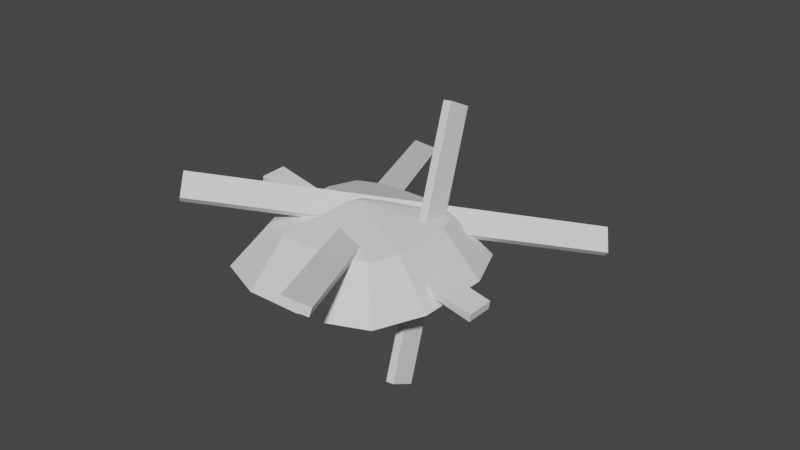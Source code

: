 # Source: GenericDebris.blend  (saved by Blender 2.82.7; exported with 4.5.12 LTS)
import bpy
from mathutils import Matrix  # noqa: F401  (used for matrix-valued properties, if any)

bpy.ops.wm.read_factory_settings(use_empty=True)
scene = bpy.context.scene
scene.name = 'Scene'

# ---- collections
col_collection = bpy.data.collections.new('Collection'); scene.collection.children.link(col_collection)

# ---- materials (node trees are filled in below, after node groups)
mat_gravel = bpy.data.materials.new('Gravel')
mat_gravel.use_transparent_shadow = False
mat_wood = bpy.data.materials.new('Wood')
mat_wood.use_transparent_shadow = False

# ---- material node trees
mat_gravel.use_nodes = True; mat_gravel.node_tree.nodes.clear()
_N = mat_gravel.node_tree.nodes; _L = mat_gravel.node_tree.links
n0 = _N.new('ShaderNodeOutputMaterial'); n0.name = 'Material Output'; n0.location = (300, 300)
n1 = _N.new('ShaderNodeBsdfPrincipled'); n1.name = 'Principled BSDF'; n1.location = (10, 300)
n1.distribution = 'GGX'
n1.subsurface_method = 'BURLEY'
n1.inputs[3].default_value = 1.45
n1.inputs[27].default_value = (0.0, 0.0, 0.0, 1.0)
n1.inputs[28].default_value = 1.0
_L.new(n1.outputs[0], n0.inputs[0])
n0.is_active_output = True
mat_wood.use_nodes = True; mat_wood.node_tree.nodes.clear()
_N = mat_wood.node_tree.nodes; _L = mat_wood.node_tree.links
n0 = _N.new('ShaderNodeOutputMaterial'); n0.name = 'Material Output'; n0.location = (300, 300)
n1 = _N.new('ShaderNodeBsdfPrincipled'); n1.name = 'Principled BSDF'; n1.location = (10, 300)
n1.distribution = 'GGX'
n1.subsurface_method = 'BURLEY'
n1.inputs[3].default_value = 1.45
n1.inputs[27].default_value = (0.0, 0.0, 0.0, 1.0)
n1.inputs[28].default_value = 1.0
_L.new(n1.outputs[0], n0.inputs[0])
n0.is_active_output = True

# ---- world
world_world = bpy.data.worlds.new('World'); scene.world = world_world
world_world.use_nodes = True; world_world.node_tree.nodes.clear()
_N = world_world.node_tree.nodes; _L = world_world.node_tree.links
n0 = _N.new('ShaderNodeOutputWorld'); n0.name = 'World Output'; n0.location = (300, 300)
n1 = _N.new('ShaderNodeBackground'); n1.name = 'Background'; n1.location = (10, 300)
n1.inputs[0].default_value = (0.05088, 0.05088, 0.05088, 1.0)
_L.new(n1.outputs[0], n0.inputs[0])
n0.is_active_output = True
world_world.color = (0.05088, 0.05088, 0.05088)
world_world.use_sun_shadow = False
world_world.sun_shadow_jitter_overblur = 0.0

# ---- meshes
me_plane = bpy.data.meshes.new('Plane')
me_plane.from_pydata([(-0.3582, -1.0, 0.0), (-1.0, -0.3582, 0.0), (-0.812, -0.812, 0.0), (1.0, -0.3582, 0.0), (0.3582, -1.0, 0.0), (0.812, -0.812, 0.0), (-0.3582, 1.0, 0.0), (-1.0, 0.3582, 0.0), (-0.812, 0.812, 0.0), (0.3582, 1.0, 0.0), (1.0, 0.3582, 0.0), (0.812, 0.812, 0.0), (0.0, 0.0, 0.5869), (-0.6616, 0.2909, 0.4078), (-0.6616, -0.2909, 0.4078), (-0.5531, -0.5531, 0.4078), (-0.2909, -0.6616, 0.4078), (0.2909, -0.6616, 0.4078), (0.5531, -0.5531, 0.4078), (0.6616, -0.2909, 0.4078), (0.6616, 0.2909, 0.4078), (0.5531, 0.5531, 0.4078), (0.2909, 0.6616, 0.4078), (-0.2909, 0.6616, 0.4078), (-0.5531, 0.5531, 0.4078)], [], [(14, 13, 7, 1), (15, 14, 1, 2), (16, 15, 2, 0), (17, 16, 0, 4), (18, 17, 4, 5), (19, 18, 5, 3), (20, 19, 3, 10), (21, 20, 10, 11), (22, 21, 11, 9), (23, 22, 9, 6), (24, 23, 6, 8), (13, 24, 8, 7), (12, 13, 14), (12, 14, 15), (12, 15, 16), (12, 16, 17), (12, 17, 18), (12, 18, 19), (12, 19, 20), (12, 20, 21), (12, 21, 22), (12, 22, 23), (12, 23, 24), (12, 24, 13)])
_uv = me_plane.uv_layers.new(name='UVMap')
_uv.uv.foreach_set('vector', [0.1692, 0.3546, 0.1692, 0.6454, 0.0, 0.6791, 0.0, 0.3209, 0.2235, 0.2235, 0.1692, 0.3546, 0.0, 0.3209, 0.09399, 0.09399, 0.3546, 0.1692, 0.2235, 0.2235, 0.09399, 0.09399, 0.3209, 0.0, 0.6454, 0.1692, 0.3546, 0.1692, 0.3209, 0.0, 0.6791, 0.0, 0.7765, 0.2235, 0.6454, 0.1692, 0.6791, 0.0, 0.906, 0.09399, 0.8308, 0.3546, 0.7765, 0.2235, 0.906, 0.09399, 1.0, 0.3209, 0.8308, 0.6454, 0.8308, 0.3546, 1.0, 0.3209, 1.0, 0.6791, 0.7765, 0.7765, 0.8308, 0.6454, 1.0, 0.6791, 0.906, 0.906, 0.6454, 0.8308, 0.7765, 0.7765, 0.906, 0.906, 0.6791, 1.0, 0.3546, 0.8308, 0.6454, 0.8308, 0.6791, 1.0, 0.3209, 1.0, 0.2235, 0.7765, 0.3546, 0.8308, 0.3209, 1.0, 0.09399, 0.906, 0.1692, 0.6454, 0.2235, 0.7765, 0.09399, 0.906, 0.0, 0.6791, 0.3192, 0.6156, 0.1692, 0.6454, 0.1692, 0.3546, 0.3192, 0.3844, 0.1692, 0.3546, 0.2235, 0.2235, 0.3383, 0.3383, 0.2235, 0.2235, 0.3546, 0.1692, 0.3844, 0.3192, 0.3546, 0.1692, 0.6454, 0.1692, 0.6156, 0.3192, 0.6454, 0.1692, 0.7765, 0.2235, 0.6617, 0.3383, 0.7765, 0.2235, 0.8308, 0.3546, 0.6808, 0.3844, 0.8308, 0.3546, 0.8308, 0.6454, 0.6808, 0.6156, 0.8308, 0.6454, 0.7765, 0.7765, 0.6617, 0.6617, 0.7765, 0.7765, 0.6454, 0.8308, 0.6156, 0.6808, 0.6454, 0.8308, 0.3546, 0.8308, 0.3844, 0.6808, 0.3546, 0.8308, 0.2235, 0.7765, 0.3383, 0.6617, 0.2235, 0.7765, 0.1692, 0.6454])
me_plane.materials.append(mat_gravel)
me_plane.use_remesh_fix_poles = True
me_plane.use_remesh_preserve_attributes = False
me_plane.use_mirror_vertex_groups = False
me_plane.update()
me_cube_001 = bpy.data.meshes.new('Cube.001')
me_cube_001.from_pydata([(-0.1227, -0.03999, -1.218), (-0.1227, -0.03999, 1.218), (-0.1227, 0.03999, -1.218), (-0.1227, 0.03999, 1.218), (0.1227, -0.03999, -1.218), (0.1227, -0.03999, 1.218), (0.1227, 0.03999, -1.218), (0.1227, 0.03999, 1.218), (-1.569, 0.6193, 0.5468), (2.15, -0.5475, -1.322), (-1.594, 0.5431, 0.5463), (2.125, -0.6237, -1.322), (-1.469, 0.5861, 0.7681), (2.25, -0.5807, -1.1), (-1.493, 0.5098, 0.7676), (2.226, -0.657, -1.101), (-1.087, 0.2273, -1.186), (1.611, -0.1635, 1.382), (-1.111, 0.2949, -1.151), (1.587, -0.09588, 1.418), (-0.9336, 0.3556, -1.328), (1.764, -0.0352, 1.24), (-0.9575, 0.4233, -1.293), (1.74, 0.03247, 1.276), (0.8103, 1.057, -0.04498), (-0.39, -0.9358, 0.6799), (0.8135, 1.083, 0.03075), (-0.3867, -0.9102, 0.7556), (1.024, 0.9395, -0.01457), (-0.1767, -1.053, 0.7103), (1.027, 0.9651, 0.06115), (-0.1734, -1.028, 0.786)], [], [(0, 1, 3, 2), (2, 3, 7, 6), (6, 7, 5, 4), (4, 5, 1, 0), (2, 6, 4, 0), (7, 3, 1, 5), (8, 9, 11, 10), (10, 11, 15, 14), (14, 15, 13, 12), (12, 13, 9, 8), (10, 14, 12, 8), (15, 11, 9, 13), (16, 17, 19, 18), (18, 19, 23, 22), (22, 23, 21, 20), (20, 21, 17, 16), (18, 22, 20, 16), (23, 19, 17, 21), (24, 25, 27, 26), (26, 27, 31, 30), (30, 31, 29, 28), (28, 29, 25, 24), (26, 30, 28, 24), (31, 27, 25, 29)])
_uv = me_cube_001.uv_layers.new(name='UVMap')
_uv.uv.foreach_set('vector', [0.375, 0.0, 0.625, 0.0, 0.625, 0.25, 0.375, 0.25, 0.375, 0.25, 0.625, 0.25, 0.625, 0.5, 0.375, 0.5, 0.375, 0.5, 0.625, 0.5, 0.625, 0.75, 0.375, 0.75, 0.375, 0.75, 0.625, 0.75, 0.625, 1.0, 0.375, 1.0, 0.125, 0.5, 0.375, 0.5, 0.375, 0.75, 0.125, 0.75, 0.625, 0.5, 0.875, 0.5, 0.875, 0.75, 0.625, 0.75, 0.375, 0.0, 0.625, 0.0, 0.625, 0.25, 0.375, 0.25, 0.375, 0.25, 0.625, 0.25, 0.625, 0.5, 0.375, 0.5, 0.375, 0.5, 0.625, 0.5, 0.625, 0.75, 0.375, 0.75, 0.375, 0.75, 0.625, 0.75, 0.625, 1.0, 0.375, 1.0, 0.125, 0.5, 0.375, 0.5, 0.375, 0.75, 0.125, 0.75, 0.625, 0.5, 0.875, 0.5, 0.875, 0.75, 0.625, 0.75, 0.375, 0.0, 0.625, 0.0, 0.625, 0.25, 0.375, 0.25, 0.375, 0.25, 0.625, 0.25, 0.625, 0.5, 0.375, 0.5, 0.375, 0.5, 0.625, 0.5, 0.625, 0.75, 0.375, 0.75, 0.375, 0.75, 0.625, 0.75, 0.625, 1.0, 0.375, 1.0, 0.125, 0.5, 0.375, 0.5, 0.375, 0.75, 0.125, 0.75, 0.625, 0.5, 0.875, 0.5, 0.875, 0.75, 0.625, 0.75, 0.375, 0.0, 0.625, 0.0, 0.625, 0.25, 0.375, 0.25, 0.375, 0.25, 0.625, 0.25, 0.625, 0.5, 0.375, 0.5, 0.375, 0.5, 0.625, 0.5, 0.625, 0.75, 0.375, 0.75, 0.375, 0.75, 0.625, 0.75, 0.625, 1.0, 0.375, 1.0, 0.125, 0.5, 0.375, 0.5, 0.375, 0.75, 0.125, 0.75, 0.625, 0.5, 0.875, 0.5, 0.875, 0.75, 0.625, 0.75])
me_cube_001.materials.append(mat_wood)
me_cube_001.materials.append(mat_gravel)
me_cube_001.use_remesh_fix_poles = True
me_cube_001.use_remesh_preserve_attributes = False
me_cube_001.use_mirror_vertex_groups = False
me_cube_001.update()

# ---- objects
ob_plane = bpy.data.objects.new('Plane', me_plane)
ob_cube = bpy.data.objects.new('Cube', me_cube_001)

# ---- transforms, parenting, visibility, modifiers, constraints
ob_plane.location = (0.0, 0.0, 0.0)
ob_plane.lineart.crease_threshold = 0.0
ob_cube.location = (0.1324, -0.04924, 0.2753)
ob_cube.rotation_euler = (1.766, -0.05726, 1.527)
ob_cube.lineart.crease_threshold = 0.0

# ---- collection membership
col_collection.objects.link(ob_plane)
col_collection.objects.link(ob_cube)

# ---- scene / render settings (as saved in the file)
scene.frame_start = 1; scene.frame_end = 250; scene.frame_set(1)
scene.render.engine = 'BLENDER_EEVEE_NEXT'
scene.cycles.use_denoising = False
scene.cycles.samples = 128
scene.cycles.sampling_pattern = 'TABULATED_SOBOL'
scene.cycles.use_adaptive_sampling = False
scene.cycles.use_light_tree = False
scene.view_settings.view_transform = 'Filmic'
bpy.context.view_layer.update()

# ---- added for rendering (the .blend has no active camera and no usable light): camera, sun
cam_auto = bpy.data.cameras.new('AutoCamera')
cam_auto.lens = 50.0
cam_auto.sensor_width = 36.0
cam_auto.clip_end = 1000.0
ob_auto_camera = bpy.data.objects.new('AutoCamera', cam_auto)
scene.collection.objects.link(ob_auto_camera)
ob_auto_camera.location = (5.68778, -6.31713, 4.69517)
ob_auto_camera.rotation_euler = (1.09748, -7.21219e-08, 0.694738)
scene.camera = ob_auto_camera
light_auto_sun = bpy.data.lights.new('AutoSun', 'SUN')
light_auto_sun.energy = 3.0
light_auto_sun.angle = 0.0523599
ob_auto_sun = bpy.data.objects.new('AutoSun', light_auto_sun)
scene.collection.objects.link(ob_auto_sun)
ob_auto_sun.rotation_euler = (0.872665, 0.174533, 0.523599)
bpy.context.view_layer.update()
